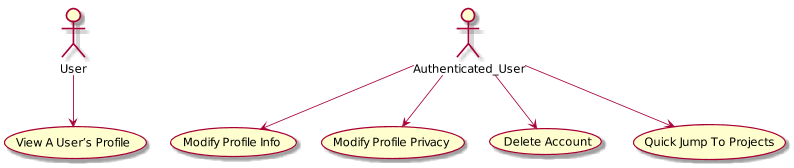

The diagram above was rendered by PlantUML. Its source (embedded in the PNG):
@startuml
top to bottom direction
:User:
:Authenticated_User:
scale 800 width

User --> (View A User?s Profile)
Authenticated_User --> (Modify Profile Info)
Authenticated_User --> (Modify Profile Privacy)
Authenticated_User --> (Delete Account)
Authenticated_User --> (Quick Jump To Projects)

@enduml